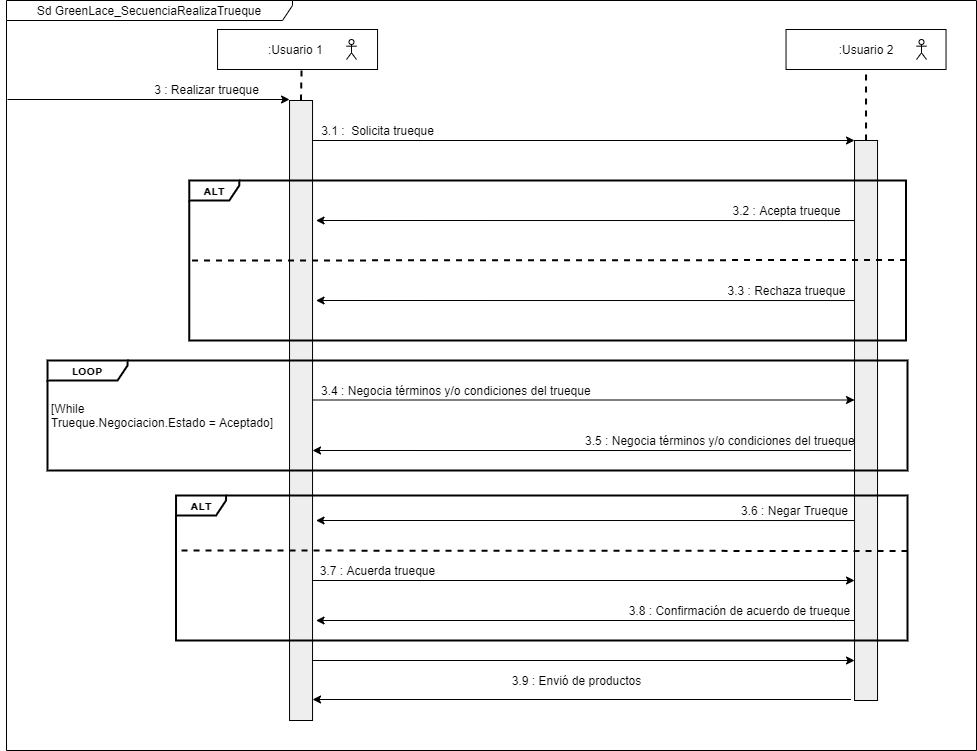

The diagram above was exported from draw.io. Its source (the exported page's mxGraphModel, read from the mxfile embedded in the PNG):
<mxGraphModel dx="1108" dy="425" grid="1" gridSize="10" guides="1" tooltips="1" connect="1" arrows="1" fold="1" page="1" pageScale="1" pageWidth="827" pageHeight="1169" math="0" shadow="0">
  <root>
    <mxCell id="CYbyqlGIrjEwPgZ7EcXP-0" />
    <mxCell id="CYbyqlGIrjEwPgZ7EcXP-1" parent="CYbyqlGIrjEwPgZ7EcXP-0" />
    <mxCell id="xLlh7lHoHkJUdvlYiaCa-1" value="" style="endArrow=classic;html=1;entryX=0;entryY=0;entryDx=0;entryDy=0;" parent="CYbyqlGIrjEwPgZ7EcXP-1" edge="1">
      <mxGeometry x="39.999999999999886" y="440" width="50" height="50" as="geometry">
        <mxPoint x="41.039999999999964" y="539" as="sourcePoint" />
        <mxPoint x="323.03999999999996" y="539" as="targetPoint" />
      </mxGeometry>
    </mxCell>
    <mxCell id="xLlh7lHoHkJUdvlYiaCa-2" value="3 : Realizar trueque" style="text;html=1;align=center;verticalAlign=middle;resizable=0;points=[];autosize=1;strokeColor=none;" parent="CYbyqlGIrjEwPgZ7EcXP-1" vertex="1">
      <mxGeometry x="179.53999999999996" y="519" width="120" height="20" as="geometry" />
    </mxCell>
    <mxCell id="xLlh7lHoHkJUdvlYiaCa-3" value=":Usuario 2" style="rounded=0;whiteSpace=wrap;html=1;fillColor=none;" parent="CYbyqlGIrjEwPgZ7EcXP-1" vertex="1">
      <mxGeometry x="819.54" y="469" width="160" height="40" as="geometry" />
    </mxCell>
    <mxCell id="xLlh7lHoHkJUdvlYiaCa-4" value="" style="rounded=0;whiteSpace=wrap;html=1;fillColor=#EEEEEE;" parent="CYbyqlGIrjEwPgZ7EcXP-1" vertex="1">
      <mxGeometry x="888.04" y="580" width="23" height="560" as="geometry" />
    </mxCell>
    <mxCell id="xLlh7lHoHkJUdvlYiaCa-5" value="" style="endArrow=none;dashed=1;html=1;entryX=0.5;entryY=1;entryDx=0;entryDy=0;strokeWidth=2;" parent="CYbyqlGIrjEwPgZ7EcXP-1" source="xLlh7lHoHkJUdvlYiaCa-4" target="xLlh7lHoHkJUdvlYiaCa-3" edge="1">
      <mxGeometry x="39.999999999999886" y="440" width="50" height="50" as="geometry">
        <mxPoint x="899.54" y="-10" as="sourcePoint" />
        <mxPoint x="899.54" y="-200" as="targetPoint" />
      </mxGeometry>
    </mxCell>
    <mxCell id="xLlh7lHoHkJUdvlYiaCa-6" value="" style="rounded=0;whiteSpace=wrap;html=1;fillColor=#EEEEEE;" parent="CYbyqlGIrjEwPgZ7EcXP-1" vertex="1">
      <mxGeometry x="323.03999999999996" y="540" width="23" height="620" as="geometry" />
    </mxCell>
    <mxCell id="xLlh7lHoHkJUdvlYiaCa-7" value="3.1 :&amp;nbsp; Solicita trueque" style="text;html=1;align=center;verticalAlign=middle;resizable=0;points=[];autosize=1;strokeColor=none;" parent="CYbyqlGIrjEwPgZ7EcXP-1" vertex="1">
      <mxGeometry x="346.04" y="560" width="130" height="20" as="geometry" />
    </mxCell>
    <mxCell id="xLlh7lHoHkJUdvlYiaCa-8" value="3.2 : Acepta trueque" style="text;html=1;align=center;verticalAlign=middle;resizable=0;points=[];autosize=1;strokeColor=none;" parent="CYbyqlGIrjEwPgZ7EcXP-1" vertex="1">
      <mxGeometry x="759.54" y="640" width="120" height="20" as="geometry" />
    </mxCell>
    <mxCell id="xLlh7lHoHkJUdvlYiaCa-9" value="3.3 : Rechaza trueque" style="text;html=1;align=center;verticalAlign=middle;resizable=0;points=[];autosize=1;strokeColor=none;" parent="CYbyqlGIrjEwPgZ7EcXP-1" vertex="1">
      <mxGeometry x="754.54" y="720" width="130" height="20" as="geometry" />
    </mxCell>
    <mxCell id="xLlh7lHoHkJUdvlYiaCa-10" value="3.4 : Negocia términos y/o condiciones del trueque&amp;nbsp;" style="text;html=1;align=center;verticalAlign=middle;resizable=0;points=[];autosize=1;strokeColor=none;" parent="CYbyqlGIrjEwPgZ7EcXP-1" vertex="1">
      <mxGeometry x="346.04" y="820" width="290" height="20" as="geometry" />
    </mxCell>
    <mxCell id="xLlh7lHoHkJUdvlYiaCa-11" value="3.7 : Acuerda trueque" style="text;html=1;align=center;verticalAlign=middle;resizable=0;points=[];autosize=1;strokeColor=none;" parent="CYbyqlGIrjEwPgZ7EcXP-1" vertex="1">
      <mxGeometry x="346.04" y="1000" width="130" height="20" as="geometry" />
    </mxCell>
    <mxCell id="xLlh7lHoHkJUdvlYiaCa-12" value="3.8 : Confirmación de acuerdo de trueque" style="text;html=1;align=center;verticalAlign=middle;resizable=0;points=[];autosize=1;strokeColor=none;" parent="CYbyqlGIrjEwPgZ7EcXP-1" vertex="1">
      <mxGeometry x="653.04" y="1040" width="240" height="20" as="geometry" />
    </mxCell>
    <mxCell id="xLlh7lHoHkJUdvlYiaCa-13" value="3.9 : Envió de productos" style="text;html=1;align=center;verticalAlign=middle;resizable=0;points=[];autosize=1;strokeColor=none;" parent="CYbyqlGIrjEwPgZ7EcXP-1" vertex="1">
      <mxGeometry x="539.54" y="1110" width="140" height="20" as="geometry" />
    </mxCell>
    <mxCell id="xLlh7lHoHkJUdvlYiaCa-14" value="&lt;b&gt;ALT&lt;/b&gt;" style="shape=umlFrame;whiteSpace=wrap;html=1;rounded=0;shadow=0;comic=0;labelBackgroundColor=none;strokeWidth=2;fontFamily=Verdana;fontSize=10;align=center;width=50;height=20;fillColor=none;connectable=0;allowArrows=0;" parent="CYbyqlGIrjEwPgZ7EcXP-1" vertex="1">
      <mxGeometry x="222.78999999999996" y="620" width="716.75" height="160" as="geometry" />
    </mxCell>
    <mxCell id="xLlh7lHoHkJUdvlYiaCa-15" value="&lt;b&gt;LOOP&lt;/b&gt;" style="shape=umlFrame;whiteSpace=wrap;html=1;rounded=0;shadow=0;comic=0;labelBackgroundColor=none;strokeWidth=2;fontFamily=Verdana;fontSize=10;align=center;width=80;height=20;fillColor=none;connectable=0;allowArrows=0;" parent="CYbyqlGIrjEwPgZ7EcXP-1" vertex="1">
      <mxGeometry x="81.03999999999996" y="800" width="860" height="110" as="geometry" />
    </mxCell>
    <mxCell id="xLlh7lHoHkJUdvlYiaCa-16" value="[While &lt;br&gt;Trueque.Negociacion.Estado = Aceptado]" style="text;html=1;align=left;verticalAlign=middle;resizable=0;points=[];autosize=1;strokeColor=none;" parent="CYbyqlGIrjEwPgZ7EcXP-1" vertex="1">
      <mxGeometry x="83.03999999999996" y="840" width="240" height="30" as="geometry" />
    </mxCell>
    <mxCell id="xLlh7lHoHkJUdvlYiaCa-17" value="" style="endArrow=classic;html=1;entryX=0;entryY=0;entryDx=0;entryDy=0;" parent="CYbyqlGIrjEwPgZ7EcXP-1" target="xLlh7lHoHkJUdvlYiaCa-4" edge="1">
      <mxGeometry x="39.999999999999886" y="440" width="50" height="50" as="geometry">
        <mxPoint x="346.04" y="580" as="sourcePoint" />
        <mxPoint x="596.04" y="580" as="targetPoint" />
      </mxGeometry>
    </mxCell>
    <mxCell id="xLlh7lHoHkJUdvlYiaCa-18" value="" style="endArrow=classic;html=1;exitX=-0.152;exitY=0.976;exitDx=0;exitDy=0;exitPerimeter=0;" parent="CYbyqlGIrjEwPgZ7EcXP-1" edge="1">
      <mxGeometry x="39.999999999999886" y="440" width="50" height="50" as="geometry">
        <mxPoint x="888.0439999999999" y="660.0299999999997" as="sourcePoint" />
        <mxPoint x="349.54" y="660" as="targetPoint" />
      </mxGeometry>
    </mxCell>
    <mxCell id="xLlh7lHoHkJUdvlYiaCa-19" value="" style="endArrow=classic;html=1;exitX=-0.152;exitY=0.976;exitDx=0;exitDy=0;exitPerimeter=0;" parent="CYbyqlGIrjEwPgZ7EcXP-1" edge="1">
      <mxGeometry x="39.999999999999886" y="440" width="50" height="50" as="geometry">
        <mxPoint x="888.0439999999999" y="740.0299999999997" as="sourcePoint" />
        <mxPoint x="349.54" y="740" as="targetPoint" />
      </mxGeometry>
    </mxCell>
    <mxCell id="xLlh7lHoHkJUdvlYiaCa-20" value="" style="endArrow=classic;html=1;exitX=-0.152;exitY=0.976;exitDx=0;exitDy=0;exitPerimeter=0;" parent="CYbyqlGIrjEwPgZ7EcXP-1" edge="1">
      <mxGeometry x="39.999999999999886" y="440" width="50" height="50" as="geometry">
        <mxPoint x="884.5439999999999" y="890.0299999999997" as="sourcePoint" />
        <mxPoint x="346.04" y="890" as="targetPoint" />
      </mxGeometry>
    </mxCell>
    <mxCell id="xLlh7lHoHkJUdvlYiaCa-21" value="" style="endArrow=classic;html=1;entryX=0;entryY=0;entryDx=0;entryDy=0;" parent="CYbyqlGIrjEwPgZ7EcXP-1" edge="1">
      <mxGeometry x="39.999999999999886" y="440" width="50" height="50" as="geometry">
        <mxPoint x="346.04" y="839.5" as="sourcePoint" />
        <mxPoint x="888.04" y="839.5000000000002" as="targetPoint" />
      </mxGeometry>
    </mxCell>
    <mxCell id="xLlh7lHoHkJUdvlYiaCa-22" value="" style="endArrow=none;dashed=1;html=1;strokeWidth=2;" parent="CYbyqlGIrjEwPgZ7EcXP-1" edge="1">
      <mxGeometry x="39.999999999999886" y="440" width="50" height="50" as="geometry">
        <mxPoint x="939.54" y="699.5" as="sourcePoint" />
        <mxPoint x="219.53999999999996" y="700" as="targetPoint" />
      </mxGeometry>
    </mxCell>
    <mxCell id="xLlh7lHoHkJUdvlYiaCa-23" value="" style="endArrow=classic;html=1;entryX=0;entryY=0;entryDx=0;entryDy=0;" parent="CYbyqlGIrjEwPgZ7EcXP-1" edge="1">
      <mxGeometry x="39.999999999999886" y="440" width="50" height="50" as="geometry">
        <mxPoint x="346.04" y="1020" as="sourcePoint" />
        <mxPoint x="888.04" y="1020.0000000000002" as="targetPoint" />
      </mxGeometry>
    </mxCell>
    <mxCell id="xLlh7lHoHkJUdvlYiaCa-24" value="" style="endArrow=classic;html=1;" parent="CYbyqlGIrjEwPgZ7EcXP-1" edge="1">
      <mxGeometry x="39.999999999999886" y="440" width="50" height="50" as="geometry">
        <mxPoint x="888.04" y="1060" as="sourcePoint" />
        <mxPoint x="349.54" y="1060" as="targetPoint" />
      </mxGeometry>
    </mxCell>
    <mxCell id="xLlh7lHoHkJUdvlYiaCa-25" value="" style="endArrow=classic;html=1;entryX=0;entryY=0;entryDx=0;entryDy=0;" parent="CYbyqlGIrjEwPgZ7EcXP-1" edge="1">
      <mxGeometry x="39.999999999999886" y="440" width="50" height="50" as="geometry">
        <mxPoint x="346.04" y="1100" as="sourcePoint" />
        <mxPoint x="888.04" y="1100" as="targetPoint" />
      </mxGeometry>
    </mxCell>
    <mxCell id="xLlh7lHoHkJUdvlYiaCa-26" value="" style="endArrow=classic;html=1;" parent="CYbyqlGIrjEwPgZ7EcXP-1" edge="1">
      <mxGeometry x="39.999999999999886" y="440" width="50" height="50" as="geometry">
        <mxPoint x="884.54" y="1139" as="sourcePoint" />
        <mxPoint x="346.04" y="1139" as="targetPoint" />
      </mxGeometry>
    </mxCell>
    <mxCell id="xLlh7lHoHkJUdvlYiaCa-27" value="3.5 : Negocia términos y/o condiciones del trueque&amp;nbsp;" style="text;html=1;align=center;verticalAlign=middle;resizable=0;points=[];autosize=1;strokeColor=none;" parent="CYbyqlGIrjEwPgZ7EcXP-1" vertex="1">
      <mxGeometry x="609.54" y="870" width="290" height="20" as="geometry" />
    </mxCell>
    <mxCell id="xLlh7lHoHkJUdvlYiaCa-28" value="3.6 : Negar Trueque" style="text;html=1;align=center;verticalAlign=middle;resizable=0;points=[];autosize=1;strokeColor=none;" parent="CYbyqlGIrjEwPgZ7EcXP-1" vertex="1">
      <mxGeometry x="768.04" y="940" width="120" height="20" as="geometry" />
    </mxCell>
    <mxCell id="xLlh7lHoHkJUdvlYiaCa-29" value="&lt;b&gt;ALT&lt;/b&gt;" style="shape=umlFrame;whiteSpace=wrap;html=1;rounded=0;shadow=0;comic=0;labelBackgroundColor=none;strokeWidth=2;fontFamily=Verdana;fontSize=10;align=center;width=50;height=20;fillColor=none;connectable=0;allowArrows=0;" parent="CYbyqlGIrjEwPgZ7EcXP-1" vertex="1">
      <mxGeometry x="209.53999999999996" y="935" width="731.5" height="145" as="geometry" />
    </mxCell>
    <mxCell id="xLlh7lHoHkJUdvlYiaCa-30" value="" style="endArrow=classic;html=1;exitX=-0.152;exitY=0.976;exitDx=0;exitDy=0;exitPerimeter=0;" parent="CYbyqlGIrjEwPgZ7EcXP-1" edge="1">
      <mxGeometry x="39.999999999999886" y="440" width="50" height="50" as="geometry">
        <mxPoint x="888.0439999999999" y="960.0299999999997" as="sourcePoint" />
        <mxPoint x="349.54" y="960" as="targetPoint" />
      </mxGeometry>
    </mxCell>
    <mxCell id="xLlh7lHoHkJUdvlYiaCa-31" value="" style="endArrow=none;dashed=1;html=1;strokeWidth=2;" parent="CYbyqlGIrjEwPgZ7EcXP-1" edge="1">
      <mxGeometry x="39.999999999999886" y="440" width="50" height="50" as="geometry">
        <mxPoint x="941.04" y="990.5" as="sourcePoint" />
        <mxPoint x="211.03999999999996" y="990" as="targetPoint" />
      </mxGeometry>
    </mxCell>
    <mxCell id="xLlh7lHoHkJUdvlYiaCa-32" value="" style="endArrow=none;dashed=1;html=1;exitX=0.5;exitY=0;exitDx=0;exitDy=0;strokeWidth=2;" parent="CYbyqlGIrjEwPgZ7EcXP-1" source="xLlh7lHoHkJUdvlYiaCa-6" edge="1">
      <mxGeometry x="39.999999999999886" y="440" width="50" height="50" as="geometry">
        <mxPoint x="334.03999999999996" y="510" as="sourcePoint" />
        <mxPoint x="335.03999999999996" y="510" as="targetPoint" />
      </mxGeometry>
    </mxCell>
    <mxCell id="xLlh7lHoHkJUdvlYiaCa-33" value=":Usuario 1&amp;nbsp;" style="rounded=0;whiteSpace=wrap;html=1;fillColor=none;" parent="CYbyqlGIrjEwPgZ7EcXP-1" vertex="1">
      <mxGeometry x="251.03999999999996" y="469" width="160" height="40" as="geometry" />
    </mxCell>
    <mxCell id="xLlh7lHoHkJUdvlYiaCa-34" value="Sd GreenLace_SecuenciaRealizaTrueque" style="shape=umlFrame;whiteSpace=wrap;html=1;strokeColor=#000000;strokeWidth=1;fillColor=#ffffff;width=286;height=20;" parent="CYbyqlGIrjEwPgZ7EcXP-1" vertex="1">
      <mxGeometry x="40" y="440" width="970" height="750" as="geometry" />
    </mxCell>
    <mxCell id="xLlh7lHoHkJUdvlYiaCa-35" value="" style="shape=umlActor;verticalLabelPosition=bottom;verticalAlign=top;html=1;outlineConnect=0;" parent="CYbyqlGIrjEwPgZ7EcXP-1" vertex="1">
      <mxGeometry x="379.9999999999998" y="479" width="10" height="20" as="geometry" />
    </mxCell>
    <mxCell id="xLlh7lHoHkJUdvlYiaCa-36" value="" style="shape=umlActor;verticalLabelPosition=bottom;verticalAlign=top;html=1;outlineConnect=0;" parent="CYbyqlGIrjEwPgZ7EcXP-1" vertex="1">
      <mxGeometry x="949.9999999999998" y="479" width="10" height="20" as="geometry" />
    </mxCell>
  </root>
</mxGraphModel>